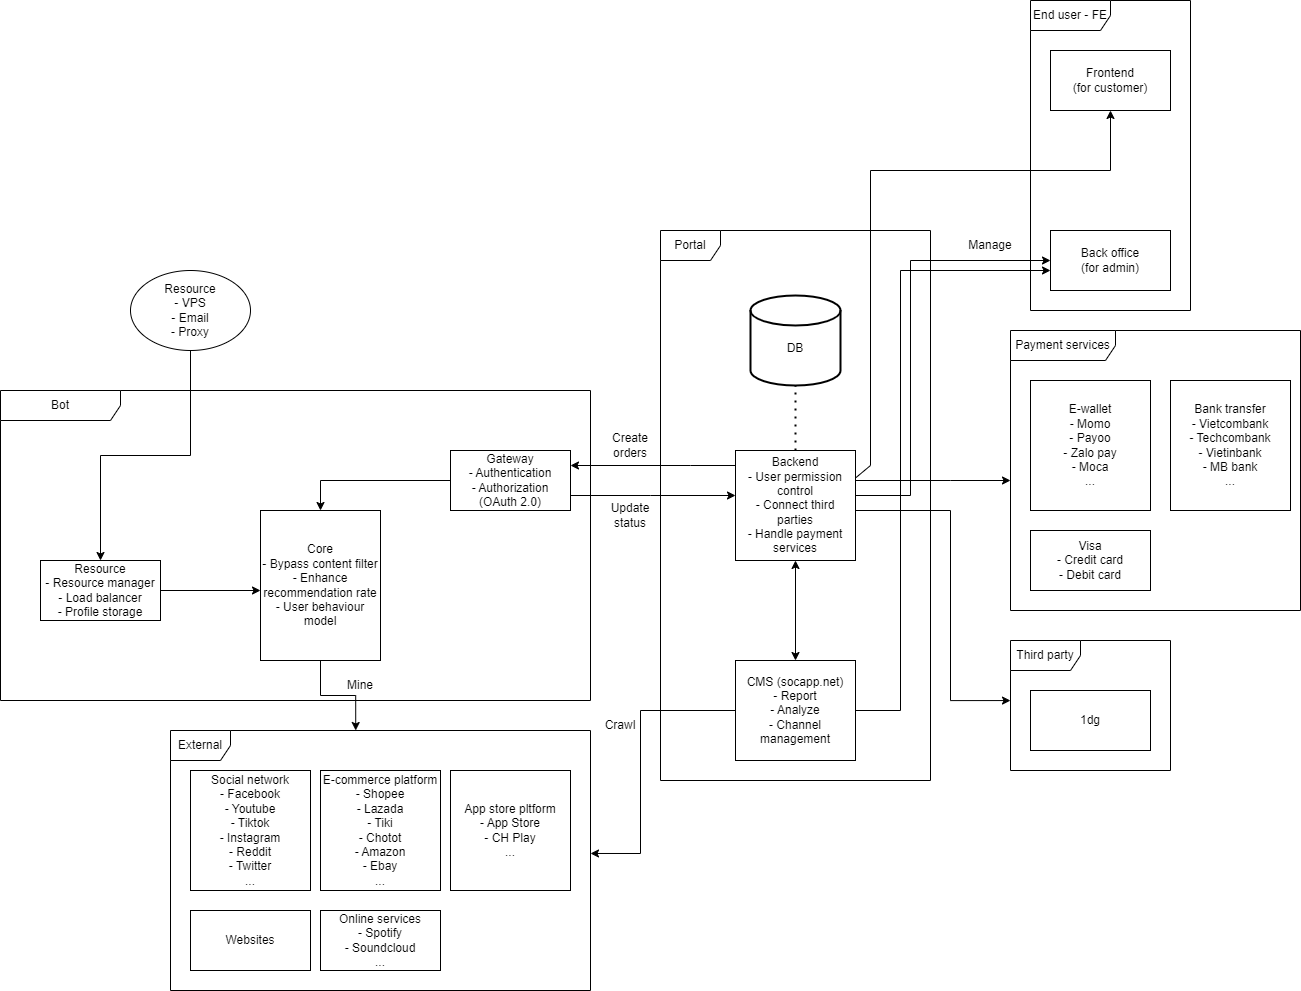

The diagram above was exported from draw.io. Its source (the exported page's mxGraphModel, read from the mxfile embedded in the PNG):
<mxGraphModel dx="2272" dy="1900" grid="1" gridSize="10" guides="1" tooltips="1" connect="1" arrows="1" fold="1" page="1" pageScale="1" pageWidth="850" pageHeight="1100" math="0" shadow="0">
  <root>
    <mxCell id="0" />
    <mxCell id="1" parent="0" />
    <mxCell id="8LQS795zYKNCXFx2gmIW-7" value="External" style="shape=umlFrame;whiteSpace=wrap;html=1;" parent="1" vertex="1">
      <mxGeometry x="-430" y="590" width="420" height="260" as="geometry" />
    </mxCell>
    <mxCell id="gLEb-5YC6Mpw4gGVsHVB-15" value="Portal" style="shape=umlFrame;whiteSpace=wrap;html=1;" parent="1" vertex="1">
      <mxGeometry x="60" y="90" width="270" height="550" as="geometry" />
    </mxCell>
    <mxCell id="gLEb-5YC6Mpw4gGVsHVB-13" value="Bot" style="shape=umlFrame;whiteSpace=wrap;html=1;width=120;height=30;" parent="1" vertex="1">
      <mxGeometry x="-600" y="250" width="590" height="310" as="geometry" />
    </mxCell>
    <mxCell id="pECXHu-nouHoe78V6Tpc-1" value="Frontend&lt;br&gt;(for customer)" style="rounded=0;whiteSpace=wrap;html=1;" parent="1" vertex="1">
      <mxGeometry x="450" y="-90" width="120" height="60" as="geometry" />
    </mxCell>
    <mxCell id="gLEb-5YC6Mpw4gGVsHVB-25" style="edgeStyle=orthogonalEdgeStyle;rounded=0;orthogonalLoop=1;jettySize=auto;html=1;entryX=1;entryY=0.25;entryDx=0;entryDy=0;startArrow=none;startFill=0;" parent="1" source="1iDAW4h7RENaYS-Hbb_b-7" target="gLEb-5YC6Mpw4gGVsHVB-19" edge="1">
      <mxGeometry relative="1" as="geometry">
        <Array as="points">
          <mxPoint x="90" y="325" />
          <mxPoint x="90" y="325" />
        </Array>
      </mxGeometry>
    </mxCell>
    <mxCell id="6Jh7Mdyk-NTxSznF0OxM-16" style="edgeStyle=orthogonalEdgeStyle;rounded=0;orthogonalLoop=1;jettySize=auto;html=1;" parent="1" source="1iDAW4h7RENaYS-Hbb_b-7" target="6Jh7Mdyk-NTxSznF0OxM-9" edge="1">
      <mxGeometry relative="1" as="geometry">
        <Array as="points">
          <mxPoint x="350" y="340" />
          <mxPoint x="350" y="340" />
        </Array>
      </mxGeometry>
    </mxCell>
    <mxCell id="6Jh7Mdyk-NTxSznF0OxM-22" style="edgeStyle=orthogonalEdgeStyle;rounded=0;orthogonalLoop=1;jettySize=auto;html=1;entryX=0;entryY=0.462;entryDx=0;entryDy=0;entryPerimeter=0;startArrow=none;startFill=0;endArrow=classic;endFill=1;" parent="1" source="1iDAW4h7RENaYS-Hbb_b-7" target="6Jh7Mdyk-NTxSznF0OxM-8" edge="1">
      <mxGeometry relative="1" as="geometry">
        <Array as="points">
          <mxPoint x="350" y="370" />
          <mxPoint x="350" y="560" />
        </Array>
      </mxGeometry>
    </mxCell>
    <mxCell id="6Jh7Mdyk-NTxSznF0OxM-24" style="edgeStyle=orthogonalEdgeStyle;rounded=0;orthogonalLoop=1;jettySize=auto;html=1;entryX=0.5;entryY=0;entryDx=0;entryDy=0;startArrow=classic;startFill=1;endArrow=classic;endFill=1;" parent="1" source="1iDAW4h7RENaYS-Hbb_b-7" target="6Jh7Mdyk-NTxSznF0OxM-17" edge="1">
      <mxGeometry relative="1" as="geometry" />
    </mxCell>
    <mxCell id="1iDAW4h7RENaYS-Hbb_b-7" value="Backend&lt;br&gt;- User permission control&lt;br&gt;- Connect third parties&lt;br&gt;- Handle payment services" style="rounded=0;whiteSpace=wrap;html=1;" parent="1" vertex="1">
      <mxGeometry x="135" y="310" width="120" height="110" as="geometry" />
    </mxCell>
    <mxCell id="1iDAW4h7RENaYS-Hbb_b-8" value="&lt;br&gt;DB" style="strokeWidth=2;html=1;shape=mxgraph.flowchart.database;whiteSpace=wrap;" parent="1" vertex="1">
      <mxGeometry x="150" y="155" width="90" height="90" as="geometry" />
    </mxCell>
    <mxCell id="1iDAW4h7RENaYS-Hbb_b-12" value="" style="endArrow=none;dashed=1;html=1;dashPattern=1 3;strokeWidth=2;rounded=0;entryX=0.5;entryY=1;entryDx=0;entryDy=0;entryPerimeter=0;exitX=0.5;exitY=0;exitDx=0;exitDy=0;" parent="1" source="1iDAW4h7RENaYS-Hbb_b-7" target="1iDAW4h7RENaYS-Hbb_b-8" edge="1">
      <mxGeometry width="50" height="50" relative="1" as="geometry">
        <mxPoint x="40" y="330" as="sourcePoint" />
        <mxPoint x="90" y="280" as="targetPoint" />
      </mxGeometry>
    </mxCell>
    <mxCell id="1iDAW4h7RENaYS-Hbb_b-17" value="" style="endArrow=classic;html=1;rounded=0;exitX=1;exitY=0.25;exitDx=0;exitDy=0;entryX=0.5;entryY=1;entryDx=0;entryDy=0;startArrow=none;startFill=0;" parent="1" source="1iDAW4h7RENaYS-Hbb_b-7" target="pECXHu-nouHoe78V6Tpc-1" edge="1">
      <mxGeometry width="50" height="50" relative="1" as="geometry">
        <mxPoint x="160" y="470" as="sourcePoint" />
        <mxPoint x="210" y="420" as="targetPoint" />
        <Array as="points">
          <mxPoint x="270" y="325" />
          <mxPoint x="270" y="30" />
          <mxPoint x="510" y="30" />
        </Array>
      </mxGeometry>
    </mxCell>
    <mxCell id="8LQS795zYKNCXFx2gmIW-10" style="edgeStyle=orthogonalEdgeStyle;rounded=0;orthogonalLoop=1;jettySize=auto;html=1;entryX=0.441;entryY=0;entryDx=0;entryDy=0;entryPerimeter=0;" parent="1" source="gLEb-5YC6Mpw4gGVsHVB-5" target="8LQS795zYKNCXFx2gmIW-7" edge="1">
      <mxGeometry relative="1" as="geometry" />
    </mxCell>
    <mxCell id="gLEb-5YC6Mpw4gGVsHVB-5" value="Core&lt;br&gt;- Bypass content filter&lt;br&gt;- Enhance recommendation rate&lt;br&gt;- User behaviour model" style="rounded=0;whiteSpace=wrap;html=1;" parent="1" vertex="1">
      <mxGeometry x="-340" y="370" width="120" height="150" as="geometry" />
    </mxCell>
    <mxCell id="gLEb-5YC6Mpw4gGVsHVB-9" style="edgeStyle=orthogonalEdgeStyle;rounded=0;orthogonalLoop=1;jettySize=auto;html=1;entryX=0.5;entryY=0;entryDx=0;entryDy=0;" parent="1" source="gLEb-5YC6Mpw4gGVsHVB-7" target="gLEb-5YC6Mpw4gGVsHVB-8" edge="1">
      <mxGeometry relative="1" as="geometry" />
    </mxCell>
    <mxCell id="gLEb-5YC6Mpw4gGVsHVB-7" value="Resource&lt;br&gt;- VPS&lt;br&gt;- Email&lt;br&gt;- Proxy" style="ellipse;whiteSpace=wrap;html=1;" parent="1" vertex="1">
      <mxGeometry x="-470" y="130" width="120" height="80" as="geometry" />
    </mxCell>
    <mxCell id="gLEb-5YC6Mpw4gGVsHVB-8" value="Resource&lt;br&gt;- Resource manager&lt;br&gt;- Load balancer&lt;br&gt;- Profile storage" style="rounded=0;whiteSpace=wrap;html=1;" parent="1" vertex="1">
      <mxGeometry x="-560" y="420" width="120" height="60" as="geometry" />
    </mxCell>
    <mxCell id="gLEb-5YC6Mpw4gGVsHVB-23" style="edgeStyle=orthogonalEdgeStyle;rounded=0;orthogonalLoop=1;jettySize=auto;html=1;startArrow=none;startFill=0;" parent="1" source="gLEb-5YC6Mpw4gGVsHVB-19" edge="1">
      <mxGeometry relative="1" as="geometry">
        <Array as="points">
          <mxPoint x="50" y="355" />
          <mxPoint x="50" y="355" />
        </Array>
        <mxPoint x="135" y="355" as="targetPoint" />
      </mxGeometry>
    </mxCell>
    <mxCell id="gLEb-5YC6Mpw4gGVsHVB-19" value="Gateway&lt;br&gt;- Authentication&lt;br&gt;- Authorization (OAuth 2.0)" style="rounded=0;whiteSpace=wrap;html=1;" parent="1" vertex="1">
      <mxGeometry x="-150" y="310" width="120" height="60" as="geometry" />
    </mxCell>
    <mxCell id="gLEb-5YC6Mpw4gGVsHVB-24" value="Update status" style="text;html=1;strokeColor=none;fillColor=none;align=center;verticalAlign=middle;whiteSpace=wrap;rounded=0;" parent="1" vertex="1">
      <mxGeometry y="360" width="60" height="30" as="geometry" />
    </mxCell>
    <mxCell id="gLEb-5YC6Mpw4gGVsHVB-26" value="Create orders" style="text;html=1;strokeColor=none;fillColor=none;align=center;verticalAlign=middle;whiteSpace=wrap;rounded=0;" parent="1" vertex="1">
      <mxGeometry y="290" width="60" height="30" as="geometry" />
    </mxCell>
    <mxCell id="gLEb-5YC6Mpw4gGVsHVB-28" style="edgeStyle=orthogonalEdgeStyle;rounded=0;orthogonalLoop=1;jettySize=auto;html=1;entryX=1;entryY=0.75;entryDx=0;entryDy=0;startArrow=classic;startFill=1;endArrow=none;endFill=0;" parent="1" source="gLEb-5YC6Mpw4gGVsHVB-27" target="1iDAW4h7RENaYS-Hbb_b-7" edge="1">
      <mxGeometry relative="1" as="geometry">
        <Array as="points">
          <mxPoint x="310" y="120" />
          <mxPoint x="310" y="355" />
        </Array>
      </mxGeometry>
    </mxCell>
    <mxCell id="gLEb-5YC6Mpw4gGVsHVB-27" value="Back office&lt;br&gt;(for admin)" style="rounded=0;whiteSpace=wrap;html=1;" parent="1" vertex="1">
      <mxGeometry x="450" y="90" width="120" height="60" as="geometry" />
    </mxCell>
    <mxCell id="8LQS795zYKNCXFx2gmIW-2" value="" style="endArrow=classic;html=1;rounded=0;exitX=1;exitY=0.5;exitDx=0;exitDy=0;" parent="1" source="gLEb-5YC6Mpw4gGVsHVB-8" edge="1">
      <mxGeometry width="50" height="50" relative="1" as="geometry">
        <mxPoint x="-560" y="420" as="sourcePoint" />
        <mxPoint x="-340" y="450" as="targetPoint" />
      </mxGeometry>
    </mxCell>
    <mxCell id="8LQS795zYKNCXFx2gmIW-3" value="" style="endArrow=classic;html=1;rounded=0;exitX=0;exitY=0.5;exitDx=0;exitDy=0;entryX=0.5;entryY=0;entryDx=0;entryDy=0;" parent="1" source="gLEb-5YC6Mpw4gGVsHVB-19" target="gLEb-5YC6Mpw4gGVsHVB-5" edge="1">
      <mxGeometry width="50" height="50" relative="1" as="geometry">
        <mxPoint x="-340" y="380" as="sourcePoint" />
        <mxPoint x="-290" y="330" as="targetPoint" />
        <Array as="points">
          <mxPoint x="-280" y="340" />
        </Array>
      </mxGeometry>
    </mxCell>
    <mxCell id="8LQS795zYKNCXFx2gmIW-8" value="Social network&lt;br&gt;- Facebook&lt;br&gt;- Youtube&lt;br&gt;- Tiktok&lt;br&gt;- Instagram&lt;br&gt;- Reddit&lt;br&gt;- Twitter&lt;br&gt;..." style="rounded=0;whiteSpace=wrap;html=1;" parent="1" vertex="1">
      <mxGeometry x="-410" y="630" width="120" height="120" as="geometry" />
    </mxCell>
    <mxCell id="8LQS795zYKNCXFx2gmIW-11" value="Mine" style="text;html=1;strokeColor=none;fillColor=none;align=center;verticalAlign=middle;whiteSpace=wrap;rounded=0;" parent="1" vertex="1">
      <mxGeometry x="-270" y="530" width="60" height="30" as="geometry" />
    </mxCell>
    <mxCell id="6Jh7Mdyk-NTxSznF0OxM-1" value="Manage" style="text;html=1;strokeColor=none;fillColor=none;align=center;verticalAlign=middle;whiteSpace=wrap;rounded=0;" parent="1" vertex="1">
      <mxGeometry x="360" y="90" width="60" height="30" as="geometry" />
    </mxCell>
    <mxCell id="6Jh7Mdyk-NTxSznF0OxM-2" value="E-commerce platform&lt;br&gt;- Shopee&lt;br&gt;- Lazada&lt;br&gt;- Tiki&lt;br&gt;- Chotot&lt;br&gt;- Amazon&lt;br&gt;- Ebay&lt;br&gt;..." style="rounded=0;whiteSpace=wrap;html=1;" parent="1" vertex="1">
      <mxGeometry x="-280" y="630" width="120" height="120" as="geometry" />
    </mxCell>
    <mxCell id="6Jh7Mdyk-NTxSznF0OxM-4" value="App store pltform&lt;br&gt;- App Store&lt;br&gt;- CH Play&lt;br&gt;..." style="rounded=0;whiteSpace=wrap;html=1;" parent="1" vertex="1">
      <mxGeometry x="-150" y="630" width="120" height="120" as="geometry" />
    </mxCell>
    <mxCell id="6Jh7Mdyk-NTxSznF0OxM-7" value="Websites" style="rounded=0;whiteSpace=wrap;html=1;" parent="1" vertex="1">
      <mxGeometry x="-410" y="770" width="120" height="60" as="geometry" />
    </mxCell>
    <mxCell id="6Jh7Mdyk-NTxSznF0OxM-8" value="Third party" style="shape=umlFrame;whiteSpace=wrap;html=1;width=70;height=30;" parent="1" vertex="1">
      <mxGeometry x="410" y="500" width="160" height="130" as="geometry" />
    </mxCell>
    <mxCell id="6Jh7Mdyk-NTxSznF0OxM-9" value="Payment services" style="shape=umlFrame;whiteSpace=wrap;html=1;width=105;height=30;" parent="1" vertex="1">
      <mxGeometry x="410" y="190" width="290" height="280" as="geometry" />
    </mxCell>
    <mxCell id="6Jh7Mdyk-NTxSznF0OxM-10" value="1dg" style="rounded=0;whiteSpace=wrap;html=1;" parent="1" vertex="1">
      <mxGeometry x="430" y="550" width="120" height="60" as="geometry" />
    </mxCell>
    <mxCell id="6Jh7Mdyk-NTxSznF0OxM-11" value="E-wallet&lt;br&gt;- Momo&lt;br&gt;- Payoo&lt;br&gt;- Zalo pay&lt;br&gt;- Moca&lt;br&gt;..." style="rounded=0;whiteSpace=wrap;html=1;" parent="1" vertex="1">
      <mxGeometry x="430" y="240" width="120" height="130" as="geometry" />
    </mxCell>
    <mxCell id="6Jh7Mdyk-NTxSznF0OxM-12" value="Bank transfer&lt;br&gt;- Vietcombank&lt;br&gt;- Techcombank&lt;br&gt;- Vietinbank&lt;br&gt;- MB bank&lt;br&gt;..." style="rounded=0;whiteSpace=wrap;html=1;" parent="1" vertex="1">
      <mxGeometry x="570" y="240" width="120" height="130" as="geometry" />
    </mxCell>
    <mxCell id="6Jh7Mdyk-NTxSznF0OxM-13" value="Visa&lt;br&gt;- Credit card&lt;br&gt;- Debit card" style="rounded=0;whiteSpace=wrap;html=1;" parent="1" vertex="1">
      <mxGeometry x="430" y="390" width="120" height="60" as="geometry" />
    </mxCell>
    <mxCell id="6Jh7Mdyk-NTxSznF0OxM-15" value="Online services&lt;br&gt;- Spotify&lt;br&gt;- Soundcloud&lt;br&gt;..." style="rounded=0;whiteSpace=wrap;html=1;" parent="1" vertex="1">
      <mxGeometry x="-280" y="770" width="120" height="60" as="geometry" />
    </mxCell>
    <mxCell id="6Jh7Mdyk-NTxSznF0OxM-18" style="edgeStyle=orthogonalEdgeStyle;rounded=0;orthogonalLoop=1;jettySize=auto;html=1;entryX=1;entryY=0.473;entryDx=0;entryDy=0;entryPerimeter=0;" parent="1" source="6Jh7Mdyk-NTxSznF0OxM-17" target="8LQS795zYKNCXFx2gmIW-7" edge="1">
      <mxGeometry relative="1" as="geometry">
        <Array as="points">
          <mxPoint x="40" y="570" />
          <mxPoint x="40" y="713" />
        </Array>
      </mxGeometry>
    </mxCell>
    <mxCell id="6Jh7Mdyk-NTxSznF0OxM-21" style="edgeStyle=orthogonalEdgeStyle;rounded=0;orthogonalLoop=1;jettySize=auto;html=1;exitX=1;exitY=0.5;exitDx=0;exitDy=0;" parent="1" source="6Jh7Mdyk-NTxSznF0OxM-17" edge="1">
      <mxGeometry relative="1" as="geometry">
        <mxPoint x="450" y="130" as="targetPoint" />
        <Array as="points">
          <mxPoint x="300" y="570" />
          <mxPoint x="300" y="130" />
          <mxPoint x="450" y="130" />
        </Array>
      </mxGeometry>
    </mxCell>
    <mxCell id="6Jh7Mdyk-NTxSznF0OxM-17" value="CMS (socapp.net)&lt;br&gt;- Report&lt;br&gt;- Analyze&lt;br&gt;- Channel management" style="rounded=0;whiteSpace=wrap;html=1;" parent="1" vertex="1">
      <mxGeometry x="135" y="520" width="120" height="100" as="geometry" />
    </mxCell>
    <mxCell id="6Jh7Mdyk-NTxSznF0OxM-19" value="Crawl" style="text;html=1;strokeColor=none;fillColor=none;align=center;verticalAlign=middle;whiteSpace=wrap;rounded=0;" parent="1" vertex="1">
      <mxGeometry x="-10" y="570" width="60" height="30" as="geometry" />
    </mxCell>
    <mxCell id="6Jh7Mdyk-NTxSznF0OxM-23" value="End user - FE" style="shape=umlFrame;whiteSpace=wrap;html=1;width=80;height=30;" parent="1" vertex="1">
      <mxGeometry x="430" y="-140" width="160" height="310" as="geometry" />
    </mxCell>
  </root>
</mxGraphModel>